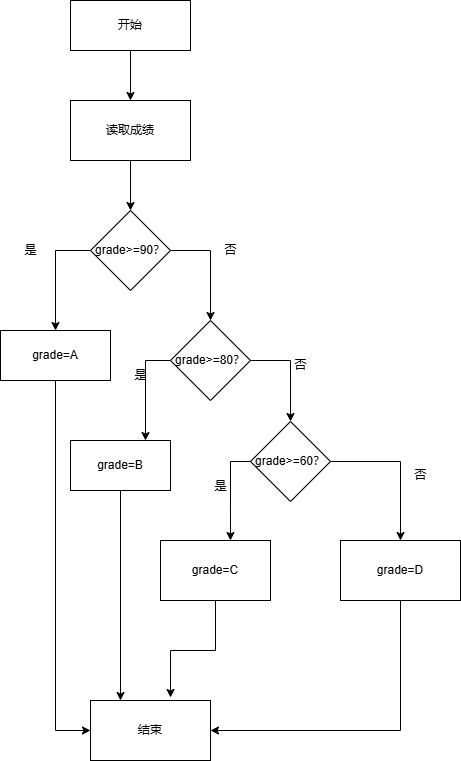

The diagram above was exported from draw.io. Its source (the exported page's mxGraphModel, read from the mxfile embedded in the PNG):
<mxGraphModel dx="706" dy="644" grid="1" gridSize="10" guides="1" tooltips="1" connect="1" arrows="1" fold="1" page="1" pageScale="1" pageWidth="827" pageHeight="1169" math="0" shadow="0">
  <root>
    <mxCell id="0" />
    <mxCell id="1" parent="0" />
    <mxCell id="c67pCkoHjfPdQWNfS7go-6" style="edgeStyle=orthogonalEdgeStyle;rounded=0;orthogonalLoop=1;jettySize=auto;html=1;entryX=0.5;entryY=0;entryDx=0;entryDy=0;" edge="1" parent="1" source="c67pCkoHjfPdQWNfS7go-1" target="c67pCkoHjfPdQWNfS7go-2">
      <mxGeometry relative="1" as="geometry" />
    </mxCell>
    <mxCell id="c67pCkoHjfPdQWNfS7go-1" value="开始" style="rounded=0;whiteSpace=wrap;html=1;" vertex="1" parent="1">
      <mxGeometry x="100" y="20" width="120" height="50" as="geometry" />
    </mxCell>
    <mxCell id="c67pCkoHjfPdQWNfS7go-7" style="edgeStyle=orthogonalEdgeStyle;rounded=0;orthogonalLoop=1;jettySize=auto;html=1;entryX=0.5;entryY=0;entryDx=0;entryDy=0;" edge="1" parent="1" source="c67pCkoHjfPdQWNfS7go-2" target="c67pCkoHjfPdQWNfS7go-3">
      <mxGeometry relative="1" as="geometry" />
    </mxCell>
    <mxCell id="c67pCkoHjfPdQWNfS7go-2" value="读取成绩" style="rounded=0;whiteSpace=wrap;html=1;" vertex="1" parent="1">
      <mxGeometry x="100" y="120" width="120" height="60" as="geometry" />
    </mxCell>
    <mxCell id="c67pCkoHjfPdQWNfS7go-8" style="edgeStyle=orthogonalEdgeStyle;rounded=0;orthogonalLoop=1;jettySize=auto;html=1;exitX=0;exitY=0.5;exitDx=0;exitDy=0;entryX=0.5;entryY=0;entryDx=0;entryDy=0;" edge="1" parent="1" source="c67pCkoHjfPdQWNfS7go-3" target="c67pCkoHjfPdQWNfS7go-4">
      <mxGeometry relative="1" as="geometry" />
    </mxCell>
    <mxCell id="c67pCkoHjfPdQWNfS7go-21" style="edgeStyle=orthogonalEdgeStyle;rounded=0;orthogonalLoop=1;jettySize=auto;html=1;exitX=1;exitY=0.5;exitDx=0;exitDy=0;entryX=0.5;entryY=0;entryDx=0;entryDy=0;" edge="1" parent="1" source="c67pCkoHjfPdQWNfS7go-3" target="c67pCkoHjfPdQWNfS7go-10">
      <mxGeometry relative="1" as="geometry" />
    </mxCell>
    <mxCell id="c67pCkoHjfPdQWNfS7go-3" value="grade&amp;gt;=90？" style="rhombus;whiteSpace=wrap;html=1;" vertex="1" parent="1">
      <mxGeometry x="120" y="230" width="80" height="80" as="geometry" />
    </mxCell>
    <mxCell id="c67pCkoHjfPdQWNfS7go-27" style="edgeStyle=orthogonalEdgeStyle;rounded=0;orthogonalLoop=1;jettySize=auto;html=1;exitX=0.5;exitY=1;exitDx=0;exitDy=0;entryX=0;entryY=0.5;entryDx=0;entryDy=0;" edge="1" parent="1" source="c67pCkoHjfPdQWNfS7go-4" target="c67pCkoHjfPdQWNfS7go-25">
      <mxGeometry relative="1" as="geometry" />
    </mxCell>
    <mxCell id="c67pCkoHjfPdQWNfS7go-4" value="grade=A" style="rounded=0;whiteSpace=wrap;html=1;" vertex="1" parent="1">
      <mxGeometry x="30" y="350" width="110" height="50" as="geometry" />
    </mxCell>
    <mxCell id="c67pCkoHjfPdQWNfS7go-14" style="edgeStyle=orthogonalEdgeStyle;rounded=0;orthogonalLoop=1;jettySize=auto;html=1;exitX=0;exitY=0.5;exitDx=0;exitDy=0;entryX=0.75;entryY=0;entryDx=0;entryDy=0;" edge="1" parent="1" source="c67pCkoHjfPdQWNfS7go-10" target="c67pCkoHjfPdQWNfS7go-11">
      <mxGeometry relative="1" as="geometry" />
    </mxCell>
    <mxCell id="c67pCkoHjfPdQWNfS7go-22" style="edgeStyle=orthogonalEdgeStyle;rounded=0;orthogonalLoop=1;jettySize=auto;html=1;exitX=1;exitY=0.5;exitDx=0;exitDy=0;entryX=0.5;entryY=0;entryDx=0;entryDy=0;" edge="1" parent="1" source="c67pCkoHjfPdQWNfS7go-10" target="c67pCkoHjfPdQWNfS7go-12">
      <mxGeometry relative="1" as="geometry" />
    </mxCell>
    <mxCell id="c67pCkoHjfPdQWNfS7go-10" value="grade&amp;gt;=80？" style="rhombus;whiteSpace=wrap;html=1;" vertex="1" parent="1">
      <mxGeometry x="200" y="340" width="80" height="80" as="geometry" />
    </mxCell>
    <mxCell id="c67pCkoHjfPdQWNfS7go-28" style="edgeStyle=orthogonalEdgeStyle;rounded=0;orthogonalLoop=1;jettySize=auto;html=1;exitX=0.5;exitY=1;exitDx=0;exitDy=0;entryX=0.25;entryY=0;entryDx=0;entryDy=0;" edge="1" parent="1" source="c67pCkoHjfPdQWNfS7go-11" target="c67pCkoHjfPdQWNfS7go-25">
      <mxGeometry relative="1" as="geometry" />
    </mxCell>
    <mxCell id="c67pCkoHjfPdQWNfS7go-11" value="grade=B" style="rounded=0;whiteSpace=wrap;html=1;" vertex="1" parent="1">
      <mxGeometry x="100" y="460" width="100" height="50" as="geometry" />
    </mxCell>
    <mxCell id="c67pCkoHjfPdQWNfS7go-24" style="edgeStyle=orthogonalEdgeStyle;rounded=0;orthogonalLoop=1;jettySize=auto;html=1;exitX=1;exitY=0.5;exitDx=0;exitDy=0;" edge="1" parent="1" source="c67pCkoHjfPdQWNfS7go-12" target="c67pCkoHjfPdQWNfS7go-23">
      <mxGeometry relative="1" as="geometry" />
    </mxCell>
    <mxCell id="c67pCkoHjfPdQWNfS7go-12" value="grade&amp;gt;=60？" style="rhombus;whiteSpace=wrap;html=1;" vertex="1" parent="1">
      <mxGeometry x="280" y="441" width="80" height="80" as="geometry" />
    </mxCell>
    <mxCell id="c67pCkoHjfPdQWNfS7go-19" value="grade=C" style="rounded=0;whiteSpace=wrap;html=1;" vertex="1" parent="1">
      <mxGeometry x="190" y="560" width="110" height="60" as="geometry" />
    </mxCell>
    <mxCell id="c67pCkoHjfPdQWNfS7go-20" style="edgeStyle=orthogonalEdgeStyle;rounded=0;orthogonalLoop=1;jettySize=auto;html=1;exitX=0;exitY=0.5;exitDx=0;exitDy=0;entryX=0.636;entryY=0;entryDx=0;entryDy=0;entryPerimeter=0;" edge="1" parent="1" source="c67pCkoHjfPdQWNfS7go-12" target="c67pCkoHjfPdQWNfS7go-19">
      <mxGeometry relative="1" as="geometry" />
    </mxCell>
    <mxCell id="c67pCkoHjfPdQWNfS7go-30" style="edgeStyle=orthogonalEdgeStyle;rounded=0;orthogonalLoop=1;jettySize=auto;html=1;exitX=0.5;exitY=1;exitDx=0;exitDy=0;entryX=1;entryY=0.5;entryDx=0;entryDy=0;" edge="1" parent="1" source="c67pCkoHjfPdQWNfS7go-23" target="c67pCkoHjfPdQWNfS7go-25">
      <mxGeometry relative="1" as="geometry" />
    </mxCell>
    <mxCell id="c67pCkoHjfPdQWNfS7go-23" value="grade=D" style="rounded=0;whiteSpace=wrap;html=1;" vertex="1" parent="1">
      <mxGeometry x="370" y="560" width="120" height="60" as="geometry" />
    </mxCell>
    <mxCell id="c67pCkoHjfPdQWNfS7go-25" value="结束" style="rounded=0;whiteSpace=wrap;html=1;" vertex="1" parent="1">
      <mxGeometry x="120" y="720" width="120" height="60" as="geometry" />
    </mxCell>
    <mxCell id="c67pCkoHjfPdQWNfS7go-29" style="edgeStyle=orthogonalEdgeStyle;rounded=0;orthogonalLoop=1;jettySize=auto;html=1;entryX=0.667;entryY=-0.05;entryDx=0;entryDy=0;entryPerimeter=0;" edge="1" parent="1" source="c67pCkoHjfPdQWNfS7go-19" target="c67pCkoHjfPdQWNfS7go-25">
      <mxGeometry relative="1" as="geometry" />
    </mxCell>
    <mxCell id="c67pCkoHjfPdQWNfS7go-33" value="是" style="text;html=1;align=center;verticalAlign=middle;resizable=0;points=[];autosize=1;strokeColor=none;fillColor=none;" vertex="1" parent="1">
      <mxGeometry x="40" y="255" width="40" height="30" as="geometry" />
    </mxCell>
    <mxCell id="c67pCkoHjfPdQWNfS7go-34" value="否" style="text;html=1;align=center;verticalAlign=middle;resizable=0;points=[];autosize=1;strokeColor=none;fillColor=none;" vertex="1" parent="1">
      <mxGeometry x="240" y="255" width="40" height="30" as="geometry" />
    </mxCell>
    <mxCell id="c67pCkoHjfPdQWNfS7go-35" value="是" style="text;html=1;align=center;verticalAlign=middle;resizable=0;points=[];autosize=1;strokeColor=none;fillColor=none;" vertex="1" parent="1">
      <mxGeometry x="150" y="380" width="40" height="30" as="geometry" />
    </mxCell>
    <mxCell id="c67pCkoHjfPdQWNfS7go-36" value="否" style="text;html=1;align=center;verticalAlign=middle;resizable=0;points=[];autosize=1;strokeColor=none;fillColor=none;" vertex="1" parent="1">
      <mxGeometry x="310" y="370" width="40" height="30" as="geometry" />
    </mxCell>
    <mxCell id="c67pCkoHjfPdQWNfS7go-37" value="是" style="text;html=1;align=center;verticalAlign=middle;resizable=0;points=[];autosize=1;strokeColor=none;fillColor=none;" vertex="1" parent="1">
      <mxGeometry x="230" y="491" width="40" height="30" as="geometry" />
    </mxCell>
    <mxCell id="c67pCkoHjfPdQWNfS7go-38" value="否" style="text;html=1;align=center;verticalAlign=middle;resizable=0;points=[];autosize=1;strokeColor=none;fillColor=none;" vertex="1" parent="1">
      <mxGeometry x="430" y="480" width="40" height="30" as="geometry" />
    </mxCell>
  </root>
</mxGraphModel>